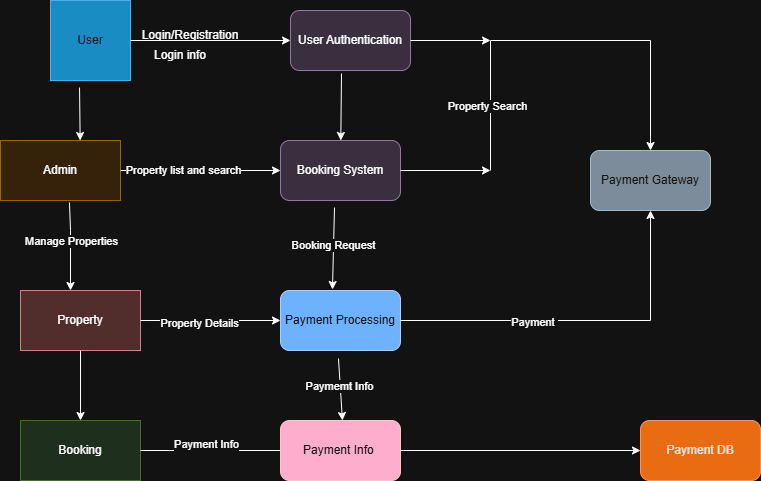

The diagram above was exported from draw.io. Its source (the exported page's mxGraphModel, read from the mxfile embedded in the PNG):
<mxGraphModel dx="1722" dy="473" grid="1" gridSize="10" guides="1" tooltips="1" connect="1" arrows="1" fold="1" page="1" pageScale="1" pageWidth="850" pageHeight="1100" math="0" shadow="0">
  <root>
    <mxCell id="0" />
    <mxCell id="1" parent="0" />
    <mxCell id="csfSzigWmXNjn4DGUiAl-1" value="User" style="whiteSpace=wrap;html=1;aspect=fixed;fillColor=#1ba1e2;fontColor=#ffffff;strokeColor=#006EAF;" vertex="1" parent="1">
      <mxGeometry x="40" y="20" width="80" height="80" as="geometry" />
    </mxCell>
    <mxCell id="csfSzigWmXNjn4DGUiAl-6" value="" style="endArrow=classic;html=1;rounded=0;exitX=1;exitY=0.5;exitDx=0;exitDy=0;" edge="1" parent="1" source="csfSzigWmXNjn4DGUiAl-1">
      <mxGeometry width="50" height="50" relative="1" as="geometry">
        <mxPoint x="400" y="270" as="sourcePoint" />
        <mxPoint x="280" y="60" as="targetPoint" />
      </mxGeometry>
    </mxCell>
    <mxCell id="csfSzigWmXNjn4DGUiAl-14" value="Login/Registration" style="text;html=1;whiteSpace=wrap;strokeColor=none;fillColor=none;align=center;verticalAlign=middle;rounded=0;" vertex="1" parent="1">
      <mxGeometry x="150" y="40" width="60" height="30" as="geometry" />
    </mxCell>
    <mxCell id="csfSzigWmXNjn4DGUiAl-15" value="Login info" style="text;html=1;whiteSpace=wrap;strokeColor=none;fillColor=none;align=center;verticalAlign=middle;rounded=0;" vertex="1" parent="1">
      <mxGeometry x="140" y="60" width="60" height="30" as="geometry" />
    </mxCell>
    <mxCell id="csfSzigWmXNjn4DGUiAl-16" value="" style="endArrow=classic;html=1;rounded=0;exitX=0.363;exitY=1.088;exitDx=0;exitDy=0;exitPerimeter=0;" edge="1" parent="1" source="csfSzigWmXNjn4DGUiAl-1">
      <mxGeometry width="50" height="50" relative="1" as="geometry">
        <mxPoint x="400" y="270" as="sourcePoint" />
        <mxPoint x="69.65284474445514" y="160" as="targetPoint" />
      </mxGeometry>
    </mxCell>
    <mxCell id="csfSzigWmXNjn4DGUiAl-18" value="" style="endArrow=classic;html=1;rounded=0;exitX=0.408;exitY=1.033;exitDx=0;exitDy=0;exitPerimeter=0;" edge="1" parent="1">
      <mxGeometry width="50" height="50" relative="1" as="geometry">
        <mxPoint x="58.960000000000036" y="221.98000000000002" as="sourcePoint" />
        <mxPoint x="60" y="310" as="targetPoint" />
        <Array as="points">
          <mxPoint x="60" y="250" />
        </Array>
      </mxGeometry>
    </mxCell>
    <mxCell id="csfSzigWmXNjn4DGUiAl-19" value="Manage Properties" style="edgeLabel;html=1;align=center;verticalAlign=middle;resizable=0;points=[];" vertex="1" connectable="0" parent="csfSzigWmXNjn4DGUiAl-18">
      <mxGeometry x="-0.1135" relative="1" as="geometry">
        <mxPoint as="offset" />
      </mxGeometry>
    </mxCell>
    <mxCell id="csfSzigWmXNjn4DGUiAl-20" value="Property" style="rounded=0;whiteSpace=wrap;html=1;fillColor=#f8cecc;strokeColor=#b85450;" vertex="1" parent="1">
      <mxGeometry x="10" y="310" width="120" height="60" as="geometry" />
    </mxCell>
    <mxCell id="csfSzigWmXNjn4DGUiAl-21" value="User Authentication" style="rounded=1;whiteSpace=wrap;html=1;fillColor=#e1d5e7;strokeColor=#9673a6;" vertex="1" parent="1">
      <mxGeometry x="280" y="30" width="120" height="60" as="geometry" />
    </mxCell>
    <mxCell id="csfSzigWmXNjn4DGUiAl-22" value="Admin" style="rounded=0;whiteSpace=wrap;html=1;fillColor=#ffe6cc;strokeColor=#d79b00;" vertex="1" parent="1">
      <mxGeometry x="-10" y="160" width="120" height="60" as="geometry" />
    </mxCell>
    <mxCell id="csfSzigWmXNjn4DGUiAl-23" value="" style="endArrow=classic;html=1;rounded=0;exitX=0.425;exitY=1.05;exitDx=0;exitDy=0;exitPerimeter=0;" edge="1" parent="1" source="csfSzigWmXNjn4DGUiAl-21" target="csfSzigWmXNjn4DGUiAl-24">
      <mxGeometry width="50" height="50" relative="1" as="geometry">
        <mxPoint x="400" y="270" as="sourcePoint" />
        <mxPoint x="330" y="160" as="targetPoint" />
      </mxGeometry>
    </mxCell>
    <mxCell id="csfSzigWmXNjn4DGUiAl-24" value="Booking System" style="rounded=1;whiteSpace=wrap;html=1;fillColor=#e1d5e7;strokeColor=#9673a6;" vertex="1" parent="1">
      <mxGeometry x="270" y="160" width="120" height="60" as="geometry" />
    </mxCell>
    <mxCell id="csfSzigWmXNjn4DGUiAl-25" value="" style="endArrow=classic;html=1;rounded=0;exitX=1;exitY=0.5;exitDx=0;exitDy=0;entryX=0;entryY=0.5;entryDx=0;entryDy=0;" edge="1" parent="1" source="csfSzigWmXNjn4DGUiAl-22" target="csfSzigWmXNjn4DGUiAl-24">
      <mxGeometry width="50" height="50" relative="1" as="geometry">
        <mxPoint x="400" y="270" as="sourcePoint" />
        <mxPoint x="450" y="220" as="targetPoint" />
      </mxGeometry>
    </mxCell>
    <mxCell id="csfSzigWmXNjn4DGUiAl-26" value="Property list and search" style="edgeLabel;html=1;align=center;verticalAlign=middle;resizable=0;points=[];" vertex="1" connectable="0" parent="csfSzigWmXNjn4DGUiAl-25">
      <mxGeometry x="-0.2286" y="1" relative="1" as="geometry">
        <mxPoint as="offset" />
      </mxGeometry>
    </mxCell>
    <mxCell id="csfSzigWmXNjn4DGUiAl-27" value="" style="endArrow=classic;html=1;rounded=0;exitX=0.5;exitY=1;exitDx=0;exitDy=0;" edge="1" parent="1" source="csfSzigWmXNjn4DGUiAl-20" target="csfSzigWmXNjn4DGUiAl-28">
      <mxGeometry width="50" height="50" relative="1" as="geometry">
        <mxPoint x="400" y="270" as="sourcePoint" />
        <mxPoint x="70" y="440" as="targetPoint" />
      </mxGeometry>
    </mxCell>
    <mxCell id="csfSzigWmXNjn4DGUiAl-28" value="Booking" style="rounded=0;whiteSpace=wrap;html=1;fillColor=#d5e8d4;strokeColor=#82b366;" vertex="1" parent="1">
      <mxGeometry x="10" y="440" width="120" height="60" as="geometry" />
    </mxCell>
    <mxCell id="csfSzigWmXNjn4DGUiAl-29" value="" style="endArrow=classic;html=1;rounded=0;exitX=0.45;exitY=1.117;exitDx=0;exitDy=0;exitPerimeter=0;entryX=0.433;entryY=-0.017;entryDx=0;entryDy=0;entryPerimeter=0;" edge="1" parent="1" source="csfSzigWmXNjn4DGUiAl-24" target="csfSzigWmXNjn4DGUiAl-31">
      <mxGeometry width="50" height="50" relative="1" as="geometry">
        <mxPoint x="400" y="400" as="sourcePoint" />
        <mxPoint x="324" y="300" as="targetPoint" />
      </mxGeometry>
    </mxCell>
    <mxCell id="csfSzigWmXNjn4DGUiAl-30" value="Booking Request" style="edgeLabel;html=1;align=center;verticalAlign=middle;resizable=0;points=[];" vertex="1" connectable="0" parent="csfSzigWmXNjn4DGUiAl-29">
      <mxGeometry x="-0.0688" y="-1" relative="1" as="geometry">
        <mxPoint as="offset" />
      </mxGeometry>
    </mxCell>
    <mxCell id="csfSzigWmXNjn4DGUiAl-31" value="Payment Processing" style="rounded=1;whiteSpace=wrap;html=1;fillColor=#0050ef;fontColor=#ffffff;strokeColor=#001DBC;" vertex="1" parent="1">
      <mxGeometry x="270" y="310" width="120" height="60" as="geometry" />
    </mxCell>
    <mxCell id="csfSzigWmXNjn4DGUiAl-32" value="" style="endArrow=classic;html=1;rounded=0;entryX=0;entryY=0.5;entryDx=0;entryDy=0;exitX=1;exitY=0.5;exitDx=0;exitDy=0;" edge="1" parent="1" source="csfSzigWmXNjn4DGUiAl-20" target="csfSzigWmXNjn4DGUiAl-31">
      <mxGeometry width="50" height="50" relative="1" as="geometry">
        <mxPoint x="170" y="330" as="sourcePoint" />
        <mxPoint x="260" y="350" as="targetPoint" />
      </mxGeometry>
    </mxCell>
    <mxCell id="csfSzigWmXNjn4DGUiAl-33" value="Property Details" style="edgeLabel;html=1;align=center;verticalAlign=middle;resizable=0;points=[];" vertex="1" connectable="0" parent="csfSzigWmXNjn4DGUiAl-32">
      <mxGeometry x="-0.1714" y="-2" relative="1" as="geometry">
        <mxPoint as="offset" />
      </mxGeometry>
    </mxCell>
    <mxCell id="csfSzigWmXNjn4DGUiAl-34" value="" style="endArrow=classic;html=1;rounded=0;exitX=1;exitY=0.5;exitDx=0;exitDy=0;" edge="1" parent="1" source="csfSzigWmXNjn4DGUiAl-28">
      <mxGeometry width="50" height="50" relative="1" as="geometry">
        <mxPoint x="400" y="400" as="sourcePoint" />
        <mxPoint x="280" y="470" as="targetPoint" />
      </mxGeometry>
    </mxCell>
    <mxCell id="csfSzigWmXNjn4DGUiAl-36" value="Payment Info" style="edgeLabel;html=1;align=center;verticalAlign=middle;resizable=0;points=[];" vertex="1" connectable="0" parent="csfSzigWmXNjn4DGUiAl-34">
      <mxGeometry x="-0.1333" y="7" relative="1" as="geometry">
        <mxPoint as="offset" />
      </mxGeometry>
    </mxCell>
    <mxCell id="csfSzigWmXNjn4DGUiAl-37" value="" style="endArrow=classic;html=1;rounded=0;exitX=0.483;exitY=1.133;exitDx=0;exitDy=0;exitPerimeter=0;entryX=0.433;entryY=0;entryDx=0;entryDy=0;entryPerimeter=0;" edge="1" parent="1" source="csfSzigWmXNjn4DGUiAl-31">
      <mxGeometry width="50" height="50" relative="1" as="geometry">
        <mxPoint x="400" y="400" as="sourcePoint" />
        <mxPoint x="331.96000000000004" y="440" as="targetPoint" />
      </mxGeometry>
    </mxCell>
    <mxCell id="csfSzigWmXNjn4DGUiAl-38" value="Paymemt Info" style="edgeLabel;html=1;align=center;verticalAlign=middle;resizable=0;points=[];" vertex="1" connectable="0" parent="csfSzigWmXNjn4DGUiAl-37">
      <mxGeometry x="-0.098" y="-1" relative="1" as="geometry">
        <mxPoint as="offset" />
      </mxGeometry>
    </mxCell>
    <mxCell id="csfSzigWmXNjn4DGUiAl-39" value="Payment Info&amp;nbsp;" style="rounded=1;whiteSpace=wrap;html=1;fillColor=#a20025;fontColor=#ffffff;strokeColor=#6F0000;" vertex="1" parent="1">
      <mxGeometry x="270" y="440" width="120" height="60" as="geometry" />
    </mxCell>
    <mxCell id="csfSzigWmXNjn4DGUiAl-40" value="" style="endArrow=classic;html=1;rounded=0;exitX=1;exitY=0.5;exitDx=0;exitDy=0;" edge="1" parent="1" source="csfSzigWmXNjn4DGUiAl-39" target="csfSzigWmXNjn4DGUiAl-41">
      <mxGeometry width="50" height="50" relative="1" as="geometry">
        <mxPoint x="400" y="400" as="sourcePoint" />
        <mxPoint x="490" y="470" as="targetPoint" />
      </mxGeometry>
    </mxCell>
    <mxCell id="csfSzigWmXNjn4DGUiAl-41" value="Payment DB" style="rounded=1;whiteSpace=wrap;html=1;fillColor=#fa6800;fontColor=#000000;strokeColor=#C73500;" vertex="1" parent="1">
      <mxGeometry x="630" y="440" width="120" height="60" as="geometry" />
    </mxCell>
    <mxCell id="csfSzigWmXNjn4DGUiAl-42" value="" style="endArrow=classic;html=1;rounded=0;exitX=1;exitY=0.5;exitDx=0;exitDy=0;" edge="1" parent="1" source="csfSzigWmXNjn4DGUiAl-24">
      <mxGeometry width="50" height="50" relative="1" as="geometry">
        <mxPoint x="400" y="210" as="sourcePoint" />
        <mxPoint x="480" y="190" as="targetPoint" />
      </mxGeometry>
    </mxCell>
    <mxCell id="csfSzigWmXNjn4DGUiAl-43" value="" style="endArrow=none;html=1;rounded=0;" edge="1" parent="1">
      <mxGeometry width="50" height="50" relative="1" as="geometry">
        <mxPoint x="480" y="190" as="sourcePoint" />
        <mxPoint x="480" y="60" as="targetPoint" />
      </mxGeometry>
    </mxCell>
    <mxCell id="csfSzigWmXNjn4DGUiAl-44" value="Property Search" style="edgeLabel;html=1;align=center;verticalAlign=middle;resizable=0;points=[];" vertex="1" connectable="0" parent="csfSzigWmXNjn4DGUiAl-43">
      <mxGeometry y="4" relative="1" as="geometry">
        <mxPoint as="offset" />
      </mxGeometry>
    </mxCell>
    <mxCell id="csfSzigWmXNjn4DGUiAl-45" value="" style="endArrow=classic;html=1;rounded=0;exitX=1;exitY=0.5;exitDx=0;exitDy=0;" edge="1" parent="1" source="csfSzigWmXNjn4DGUiAl-21">
      <mxGeometry width="50" height="50" relative="1" as="geometry">
        <mxPoint x="400" y="210" as="sourcePoint" />
        <mxPoint x="480" y="60" as="targetPoint" />
      </mxGeometry>
    </mxCell>
    <mxCell id="csfSzigWmXNjn4DGUiAl-46" value="" style="endArrow=none;html=1;rounded=0;" edge="1" parent="1">
      <mxGeometry width="50" height="50" relative="1" as="geometry">
        <mxPoint x="640" y="60" as="sourcePoint" />
        <mxPoint x="480" y="60" as="targetPoint" />
      </mxGeometry>
    </mxCell>
    <mxCell id="csfSzigWmXNjn4DGUiAl-47" value="" style="endArrow=classic;html=1;rounded=0;" edge="1" parent="1" target="csfSzigWmXNjn4DGUiAl-48">
      <mxGeometry width="50" height="50" relative="1" as="geometry">
        <mxPoint x="640" y="60" as="sourcePoint" />
        <mxPoint x="640" y="200" as="targetPoint" />
      </mxGeometry>
    </mxCell>
    <mxCell id="csfSzigWmXNjn4DGUiAl-48" value="Payment Gateway" style="rounded=1;whiteSpace=wrap;html=1;fillColor=#647687;fontColor=#ffffff;strokeColor=#314354;" vertex="1" parent="1">
      <mxGeometry x="580" y="170" width="120" height="60" as="geometry" />
    </mxCell>
    <mxCell id="csfSzigWmXNjn4DGUiAl-49" value="" style="endArrow=none;html=1;rounded=0;exitX=1;exitY=0.5;exitDx=0;exitDy=0;" edge="1" parent="1" source="csfSzigWmXNjn4DGUiAl-31">
      <mxGeometry width="50" height="50" relative="1" as="geometry">
        <mxPoint x="400" y="210" as="sourcePoint" />
        <mxPoint x="640" y="340" as="targetPoint" />
      </mxGeometry>
    </mxCell>
    <mxCell id="csfSzigWmXNjn4DGUiAl-50" value="Payment&amp;nbsp;" style="edgeLabel;html=1;align=center;verticalAlign=middle;resizable=0;points=[];" vertex="1" connectable="0" parent="csfSzigWmXNjn4DGUiAl-49">
      <mxGeometry x="0.064" y="-1" relative="1" as="geometry">
        <mxPoint as="offset" />
      </mxGeometry>
    </mxCell>
    <mxCell id="csfSzigWmXNjn4DGUiAl-51" value="" style="endArrow=classic;html=1;rounded=0;entryX=0.5;entryY=1;entryDx=0;entryDy=0;" edge="1" parent="1" target="csfSzigWmXNjn4DGUiAl-48">
      <mxGeometry width="50" height="50" relative="1" as="geometry">
        <mxPoint x="640" y="340" as="sourcePoint" />
        <mxPoint x="450" y="160" as="targetPoint" />
      </mxGeometry>
    </mxCell>
  </root>
</mxGraphModel>